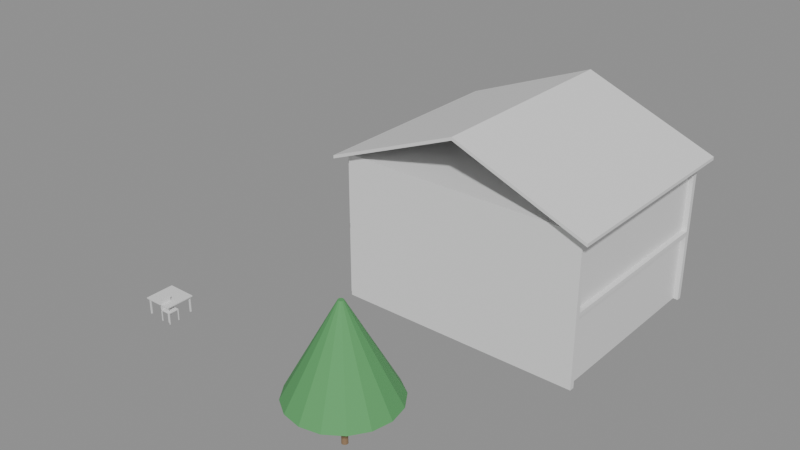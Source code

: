 # Source: e1653_after.blend  (saved by Blender 5.2.44; exported with 4.5.12 LTS)
import bpy
from mathutils import Matrix  # noqa: F401  (used for matrix-valued properties, if any)

bpy.ops.wm.read_factory_settings(use_empty=True)
scene = bpy.context.scene
scene.name = 'Scene'

# ---- materials (node trees are filled in below, after node groups)
mat_ladrillo_rojo = bpy.data.materials.new('Ladrillo_Rojo')
mat_hormigon = bpy.data.materials.new('Hormigon')
mat_teja = bpy.data.materials.new('Teja')
mat_madera_tronco = bpy.data.materials.new('Madera_Tronco')
mat_follaje = bpy.data.materials.new('Follaje')
mat_madera = bpy.data.materials.new('Madera')
mat_metal = bpy.data.materials.new('Metal')

# ---- material node trees
mat_ladrillo_rojo.use_nodes = True; mat_ladrillo_rojo.node_tree.nodes.clear()
_N = mat_ladrillo_rojo.node_tree.nodes; _L = mat_ladrillo_rojo.node_tree.links
n0 = _N.new('ShaderNodeBsdfPrincipled'); n0.name = 'Principled BSDF'; n0.location = (-200, 100)
n0.inputs[3].default_value = 1.45
n0.inputs[10].default_value = 0.005
n1 = _N.new('ShaderNodeOutputMaterial'); n1.name = 'Material Output'; n1.location = (200, 100)
_L.new(n0.outputs[0], n1.inputs[0])
n1.is_active_output = True
mat_hormigon.use_nodes = True; mat_hormigon.node_tree.nodes.clear()
_N = mat_hormigon.node_tree.nodes; _L = mat_hormigon.node_tree.links
n0 = _N.new('ShaderNodeBsdfPrincipled'); n0.name = 'Principled BSDF'; n0.location = (-200, 100)
n0.inputs[3].default_value = 1.45
n0.inputs[10].default_value = 0.005
n1 = _N.new('ShaderNodeOutputMaterial'); n1.name = 'Material Output'; n1.location = (200, 100)
_L.new(n0.outputs[0], n1.inputs[0])
n1.is_active_output = True
mat_teja.use_nodes = True; mat_teja.node_tree.nodes.clear()
_N = mat_teja.node_tree.nodes; _L = mat_teja.node_tree.links
n0 = _N.new('ShaderNodeBsdfPrincipled'); n0.name = 'Principled BSDF'; n0.location = (-200, 100)
n0.inputs[3].default_value = 1.45
n0.inputs[10].default_value = 0.005
n1 = _N.new('ShaderNodeOutputMaterial'); n1.name = 'Material Output'; n1.location = (200, 100)
_L.new(n0.outputs[0], n1.inputs[0])
n1.is_active_output = True
mat_madera_tronco.use_nodes = True; mat_madera_tronco.node_tree.nodes.clear()
_N = mat_madera_tronco.node_tree.nodes; _L = mat_madera_tronco.node_tree.links
n0 = _N.new('ShaderNodeBsdfPrincipled'); n0.name = 'Principled BSDF'; n0.location = (-200, 100)
n0.inputs[0].default_value = (0.28, 0.18, 0.1, 1.0)
n0.inputs[2].default_value = 0.9
n0.inputs[3].default_value = 1.45
n0.inputs[10].default_value = 0.005
n1 = _N.new('ShaderNodeOutputMaterial'); n1.name = 'Material Output'; n1.location = (200, 100)
_L.new(n0.outputs[0], n1.inputs[0])
n1.is_active_output = True
mat_follaje.use_nodes = True; mat_follaje.node_tree.nodes.clear()
_N = mat_follaje.node_tree.nodes; _L = mat_follaje.node_tree.links
n0 = _N.new('ShaderNodeBsdfPrincipled'); n0.name = 'Principled BSDF'; n0.location = (-200, 100)
n0.inputs[0].default_value = (0.1, 0.35, 0.12, 1.0)
n0.inputs[2].default_value = 0.8
n0.inputs[3].default_value = 1.45
n0.inputs[10].default_value = 0.005
n1 = _N.new('ShaderNodeOutputMaterial'); n1.name = 'Material Output'; n1.location = (200, 100)
_L.new(n0.outputs[0], n1.inputs[0])
n1.is_active_output = True
mat_madera.use_nodes = True; mat_madera.node_tree.nodes.clear()
_N = mat_madera.node_tree.nodes; _L = mat_madera.node_tree.links
n0 = _N.new('ShaderNodeBsdfPrincipled'); n0.name = 'Principled BSDF'; n0.location = (-200, 100)
n0.inputs[3].default_value = 1.45
n0.inputs[10].default_value = 0.005
n1 = _N.new('ShaderNodeOutputMaterial'); n1.name = 'Material Output'; n1.location = (200, 100)
_L.new(n0.outputs[0], n1.inputs[0])
n1.is_active_output = True
mat_metal.use_nodes = True; mat_metal.node_tree.nodes.clear()
_N = mat_metal.node_tree.nodes; _L = mat_metal.node_tree.links
n0 = _N.new('ShaderNodeBsdfPrincipled'); n0.name = 'Principled BSDF'; n0.location = (-200, 100)
n0.inputs[3].default_value = 1.45
n0.inputs[10].default_value = 0.005
n1 = _N.new('ShaderNodeOutputMaterial'); n1.name = 'Material Output'; n1.location = (200, 100)
_L.new(n0.outputs[0], n1.inputs[0])
n1.is_active_output = True

# ---- meshes
me_vivienda_p1_muro_sur_cuerpo_mesh = bpy.data.meshes.new('Vivienda_P1_Muro_Sur_Cuerpo_mesh')
me_vivienda_p1_muro_sur_cuerpo_mesh.from_pydata([(0.0, 0.0, 0.0), (10.0, 0.0, 0.0), (10.0, 0.2, 0.0), (0.0, 0.2, 0.0), (0.0, 0.0, 2.8), (10.0, 0.0, 2.8), (10.0, 0.2, 2.8), (0.0, 0.2, 2.8)], [], [(0, 1, 2, 3), (4, 5, 6, 7), (0, 1, 5, 4), (1, 2, 6, 5), (2, 3, 7, 6), (3, 0, 4, 7)])
me_vivienda_p1_muro_sur_cuerpo_mesh.materials.append(mat_ladrillo_rojo)
me_vivienda_p1_muro_sur_cuerpo_mesh.update()
me_vivienda_p1_muro_norte_cuerpo_mesh = bpy.data.meshes.new('Vivienda_P1_Muro_Norte_Cuerpo_mesh')
me_vivienda_p1_muro_norte_cuerpo_mesh.from_pydata([(0.0, 0.0, 0.0), (10.0, 0.0, 0.0), (10.0, 0.2, 0.0), (0.0, 0.2, 0.0), (0.0, 0.0, 2.8), (10.0, 0.0, 2.8), (10.0, 0.2, 2.8), (0.0, 0.2, 2.8)], [], [(0, 1, 2, 3), (4, 5, 6, 7), (0, 1, 5, 4), (1, 2, 6, 5), (2, 3, 7, 6), (3, 0, 4, 7)])
me_vivienda_p1_muro_norte_cuerpo_mesh.materials.append(mat_ladrillo_rojo)
me_vivienda_p1_muro_norte_cuerpo_mesh.update()
me_vivienda_p1_muro_oeste_cuerpo_mesh = bpy.data.meshes.new('Vivienda_P1_Muro_Oeste_Cuerpo_mesh')
me_vivienda_p1_muro_oeste_cuerpo_mesh.from_pydata([(0.0, 0.0, 0.0), (7.6, 0.0, 0.0), (7.6, 0.2, 0.0), (0.0, 0.2, 0.0), (0.0, 0.0, 2.8), (7.6, 0.0, 2.8), (7.6, 0.2, 2.8), (0.0, 0.2, 2.8)], [], [(0, 1, 2, 3), (4, 5, 6, 7), (0, 1, 5, 4), (1, 2, 6, 5), (2, 3, 7, 6), (3, 0, 4, 7)])
me_vivienda_p1_muro_oeste_cuerpo_mesh.materials.append(mat_ladrillo_rojo)
me_vivienda_p1_muro_oeste_cuerpo_mesh.update()
me_vivienda_p1_muro_este_cuerpo_mesh = bpy.data.meshes.new('Vivienda_P1_Muro_Este_Cuerpo_mesh')
me_vivienda_p1_muro_este_cuerpo_mesh.from_pydata([(0.0, 0.0, 0.0), (7.6, 0.0, 0.0), (7.6, 0.2, 0.0), (0.0, 0.2, 0.0), (0.0, 0.0, 2.8), (7.6, 0.0, 2.8), (7.6, 0.2, 2.8), (0.0, 0.2, 2.8)], [], [(0, 1, 2, 3), (4, 5, 6, 7), (0, 1, 5, 4), (1, 2, 6, 5), (2, 3, 7, 6), (3, 0, 4, 7)])
me_vivienda_p1_muro_este_cuerpo_mesh.materials.append(mat_ladrillo_rojo)
me_vivienda_p1_muro_este_cuerpo_mesh.update()
me_vivienda_p1_losa_mesh = bpy.data.meshes.new('Vivienda_P1_Losa_mesh')
me_vivienda_p1_losa_mesh.from_pydata([(0.0, 0.0, 0.0), (10.0, 0.0, 0.0), (10.0, 8.0, 0.0), (0.0, 8.0, 0.0), (0.0, 0.0, 0.2), (10.0, 0.0, 0.2), (10.0, 8.0, 0.2), (0.0, 8.0, 0.2)], [], [(0, 3, 2, 1), (4, 5, 6, 7), (1, 2, 6, 5), (3, 0, 4, 7), (2, 3, 7, 6), (0, 1, 5, 4)])
me_vivienda_p1_losa_mesh.materials.append(mat_hormigon)
me_vivienda_p1_losa_mesh.update()
me_vivienda_p2_muro_sur_cuerpo_mesh = bpy.data.meshes.new('Vivienda_P2_Muro_Sur_Cuerpo_mesh')
me_vivienda_p2_muro_sur_cuerpo_mesh.from_pydata([(0.0, 0.0, 0.0), (10.0, 0.0, 0.0), (10.0, 0.2, 0.0), (0.0, 0.2, 0.0), (0.0, 0.0, 2.8), (10.0, 0.0, 2.8), (10.0, 0.2, 2.8), (0.0, 0.2, 2.8)], [], [(0, 1, 2, 3), (4, 5, 6, 7), (0, 1, 5, 4), (1, 2, 6, 5), (2, 3, 7, 6), (3, 0, 4, 7)])
me_vivienda_p2_muro_sur_cuerpo_mesh.materials.append(mat_ladrillo_rojo)
me_vivienda_p2_muro_sur_cuerpo_mesh.update()
me_vivienda_p2_muro_norte_cuerpo_mesh = bpy.data.meshes.new('Vivienda_P2_Muro_Norte_Cuerpo_mesh')
me_vivienda_p2_muro_norte_cuerpo_mesh.from_pydata([(0.0, 0.0, 0.0), (10.0, 0.0, 0.0), (10.0, 0.2, 0.0), (0.0, 0.2, 0.0), (0.0, 0.0, 2.8), (10.0, 0.0, 2.8), (10.0, 0.2, 2.8), (0.0, 0.2, 2.8)], [], [(0, 1, 2, 3), (4, 5, 6, 7), (0, 1, 5, 4), (1, 2, 6, 5), (2, 3, 7, 6), (3, 0, 4, 7)])
me_vivienda_p2_muro_norte_cuerpo_mesh.materials.append(mat_ladrillo_rojo)
me_vivienda_p2_muro_norte_cuerpo_mesh.update()
me_vivienda_p2_muro_oeste_cuerpo_mesh = bpy.data.meshes.new('Vivienda_P2_Muro_Oeste_Cuerpo_mesh')
me_vivienda_p2_muro_oeste_cuerpo_mesh.from_pydata([(0.0, 0.0, 0.0), (7.6, 0.0, 0.0), (7.6, 0.2, 0.0), (0.0, 0.2, 0.0), (0.0, 0.0, 2.8), (7.6, 0.0, 2.8), (7.6, 0.2, 2.8), (0.0, 0.2, 2.8)], [], [(0, 1, 2, 3), (4, 5, 6, 7), (0, 1, 5, 4), (1, 2, 6, 5), (2, 3, 7, 6), (3, 0, 4, 7)])
me_vivienda_p2_muro_oeste_cuerpo_mesh.materials.append(mat_ladrillo_rojo)
me_vivienda_p2_muro_oeste_cuerpo_mesh.update()
me_vivienda_p2_muro_este_cuerpo_mesh = bpy.data.meshes.new('Vivienda_P2_Muro_Este_Cuerpo_mesh')
me_vivienda_p2_muro_este_cuerpo_mesh.from_pydata([(0.0, 0.0, 0.0), (7.6, 0.0, 0.0), (7.6, 0.2, 0.0), (0.0, 0.2, 0.0), (0.0, 0.0, 2.8), (7.6, 0.0, 2.8), (7.6, 0.2, 2.8), (0.0, 0.2, 2.8)], [], [(0, 1, 2, 3), (4, 5, 6, 7), (0, 1, 5, 4), (1, 2, 6, 5), (2, 3, 7, 6), (3, 0, 4, 7)])
me_vivienda_p2_muro_este_cuerpo_mesh.materials.append(mat_ladrillo_rojo)
me_vivienda_p2_muro_este_cuerpo_mesh.update()
me_vivienda_p2_losa_mesh = bpy.data.meshes.new('Vivienda_P2_Losa_mesh')
me_vivienda_p2_losa_mesh.from_pydata([(0.0, 0.0, 0.0), (10.0, 0.0, 0.0), (10.0, 8.0, 0.0), (0.0, 8.0, 0.0), (0.0, 0.0, 0.2), (10.0, 0.0, 0.2), (10.0, 8.0, 0.2), (0.0, 8.0, 0.2)], [], [(0, 3, 2, 1), (4, 5, 6, 7), (1, 2, 6, 5), (3, 0, 4, 7), (2, 3, 7, 6), (0, 1, 5, 4)])
me_vivienda_p2_losa_mesh.materials.append(mat_hormigon)
me_vivienda_p2_losa_mesh.update()
me_vivienda_tejado_cuerpo_mesh = bpy.data.meshes.new('Vivienda_Tejado_Cuerpo_mesh')
me_vivienda_tejado_cuerpo_mesh.from_pydata([(-0.4, -0.4, -0.16), (5.0, -0.4, 2.0), (10.4, -0.4, -0.16), (-0.4, 8.4, -0.16), (5.0, 8.4, 2.0), (10.4, 8.4, -0.16), (-0.4, -0.4, -0.03076), (5.0, -0.4, 2.129), (10.4, -0.4, -0.03076), (-0.4, 8.4, -0.03076), (5.0, 8.4, 2.129), (10.4, 8.4, -0.03076)], [], [(0, 1, 4, 3), (6, 7, 10, 9), (0, 3, 9, 6), (0, 6, 7, 1), (3, 4, 10, 9), (1, 2, 5, 4), (7, 8, 11, 10), (2, 8, 11, 5), (1, 7, 8, 2), (4, 5, 11, 10)])
me_vivienda_tejado_cuerpo_mesh.materials.append(mat_teja)
me_vivienda_tejado_cuerpo_mesh.update()
me_arbol_decorativo_tronco_mesh = bpy.data.meshes.new('Arbol_Decorativo_Tronco_mesh')
me_arbol_decorativo_tronco_mesh.from_pydata([(0.0, 0.12, 0.0), (0.0, 0.084, 1.8), (0.06, 0.1039, 0.0), (0.042, 0.07275, 1.8), (0.1039, 0.06, 0.0), (0.07275, 0.042, 1.8), (0.12, 0.0, 0.0), (0.084, 0.0, 1.8), (0.1039, -0.06, 0.0), (0.07275, -0.042, 1.8), (0.06, -0.1039, 0.0), (0.042, -0.07275, 1.8), (0.0, -0.12, 0.0), (0.0, -0.084, 1.8), (-0.06, -0.1039, 0.0), (-0.042, -0.07275, 1.8), (-0.1039, -0.06, 0.0), (-0.07275, -0.042, 1.8), (-0.12, 0.0, 0.0), (-0.084, 0.0, 1.8), (-0.1039, 0.06, 0.0), (-0.07275, 0.042, 1.8), (-0.06, 0.1039, 0.0), (-0.042, 0.07275, 1.8)], [], [(0, 1, 3, 2), (2, 3, 5, 4), (4, 5, 7, 6), (6, 7, 9, 8), (8, 9, 11, 10), (10, 11, 13, 12), (12, 13, 15, 14), (14, 15, 17, 16), (16, 17, 19, 18), (18, 19, 21, 20), (3, 1, 23, 21, 19, 17, 15, 13, 11, 9, 7, 5), (20, 21, 23, 22), (22, 23, 1, 0), (0, 2, 4, 6, 8, 10, 12, 14, 16, 18, 20, 22)])
me_arbol_decorativo_tronco_mesh.materials.append(mat_madera_tronco)
me_arbol_decorativo_tronco_mesh.update()
me_arbol_decorativo_copa_mesh = bpy.data.meshes.new('Arbol_Decorativo_Copa_mesh')
me_arbol_decorativo_copa_mesh.from_pydata([(0.0, 2.0, 1.8), (0.0, 0.1, 5.3), (0.7654, 1.848, 1.8), (0.03827, 0.09239, 5.3), (1.414, 1.414, 1.8), (0.07071, 0.07071, 5.3), (1.848, 0.7654, 1.8), (0.09239, 0.03827, 5.3), (2.0, 0.0, 1.8), (0.1, 0.0, 5.3), (1.848, -0.7654, 1.8), (0.09239, -0.03827, 5.3), (1.414, -1.414, 1.8), (0.07071, -0.07071, 5.3), (0.7654, -1.848, 1.8), (0.03827, -0.09239, 5.3), (0.0, -2.0, 1.8), (0.0, -0.1, 5.3), (-0.7654, -1.848, 1.8), (-0.03827, -0.09239, 5.3), (-1.414, -1.414, 1.8), (-0.07071, -0.07071, 5.3), (-1.848, -0.7654, 1.8), (-0.09239, -0.03827, 5.3), (-2.0, 0.0, 1.8), (-0.1, 0.0, 5.3), (-1.848, 0.7654, 1.8), (-0.09239, 0.03827, 5.3), (-1.414, 1.414, 1.8), (-0.07071, 0.07071, 5.3), (-0.7654, 1.848, 1.8), (-0.03827, 0.09239, 5.3)], [], [(0, 1, 3, 2), (2, 3, 5, 4), (4, 5, 7, 6), (6, 7, 9, 8), (8, 9, 11, 10), (10, 11, 13, 12), (12, 13, 15, 14), (14, 15, 17, 16), (16, 17, 19, 18), (18, 19, 21, 20), (20, 21, 23, 22), (22, 23, 25, 24), (24, 25, 27, 26), (26, 27, 29, 28), (3, 1, 31, 29, 27, 25, 23, 21, 19, 17, 15, 13, 11, 9, 7, 5), (28, 29, 31, 30), (30, 31, 1, 0), (0, 2, 4, 6, 8, 10, 12, 14, 16, 18, 20, 22, 24, 26, 28, 30)])
me_arbol_decorativo_copa_mesh.materials.append(mat_follaje)
me_arbol_decorativo_copa_mesh.update()
me_mesa_jardin_tablero_mesh = bpy.data.meshes.new('Mesa_Jardin_Tablero_mesh')
me_mesa_jardin_tablero_mesh.from_pydata([(0.0, 0.0, 0.0), (1.2, 0.0, 0.0), (1.2, 1.2, 0.0), (0.0, 1.2, 0.0), (0.0, 0.0, 0.04), (1.2, 0.0, 0.04), (1.2, 1.2, 0.04), (0.0, 1.2, 0.04)], [], [(0, 1, 2, 3), (4, 5, 6, 7), (0, 1, 5, 4), (1, 2, 6, 5), (2, 3, 7, 6), (3, 0, 4, 7)])
me_mesa_jardin_tablero_mesh.materials.append(mat_madera)
me_mesa_jardin_tablero_mesh.update()
me_mesa_jardin_pata_mesh = bpy.data.meshes.new('Mesa_Jardin_Pata_mesh')
me_mesa_jardin_pata_mesh.from_pydata([(0.0, 0.0, 0.0), (0.05, 0.0, 0.0), (0.05, 0.05, 0.0), (0.0, 0.05, 0.0), (0.0, 0.0, 0.66), (0.05, 0.0, 0.66), (0.05, 0.05, 0.66), (0.0, 0.05, 0.66)], [], [(0, 1, 2, 3), (4, 5, 6, 7), (0, 1, 5, 4), (1, 2, 6, 5), (2, 3, 7, 6), (3, 0, 4, 7)])
me_mesa_jardin_pata_mesh.materials.append(mat_metal)
me_mesa_jardin_pata_mesh.update()
me_mesa_jardin_pata_mesh_001 = bpy.data.meshes.new('Mesa_Jardin_Pata_mesh.001')
me_mesa_jardin_pata_mesh_001.from_pydata([(0.0, 0.0, 0.0), (0.05, 0.0, 0.0), (0.05, 0.05, 0.0), (0.0, 0.05, 0.0), (0.0, 0.0, 0.66), (0.05, 0.0, 0.66), (0.05, 0.05, 0.66), (0.0, 0.05, 0.66)], [], [(0, 1, 2, 3), (4, 5, 6, 7), (0, 1, 5, 4), (1, 2, 6, 5), (2, 3, 7, 6), (3, 0, 4, 7)])
me_mesa_jardin_pata_mesh_001.materials.append(mat_metal)
me_mesa_jardin_pata_mesh_001.update()
me_mesa_jardin_pata_mesh_002 = bpy.data.meshes.new('Mesa_Jardin_Pata_mesh.002')
me_mesa_jardin_pata_mesh_002.from_pydata([(0.0, 0.0, 0.0), (0.05, 0.0, 0.0), (0.05, 0.05, 0.0), (0.0, 0.05, 0.0), (0.0, 0.0, 0.66), (0.05, 0.0, 0.66), (0.05, 0.05, 0.66), (0.0, 0.05, 0.66)], [], [(0, 1, 2, 3), (4, 5, 6, 7), (0, 1, 5, 4), (1, 2, 6, 5), (2, 3, 7, 6), (3, 0, 4, 7)])
me_mesa_jardin_pata_mesh_002.materials.append(mat_metal)
me_mesa_jardin_pata_mesh_002.update()
me_mesa_jardin_pata_mesh_003 = bpy.data.meshes.new('Mesa_Jardin_Pata_mesh.003')
me_mesa_jardin_pata_mesh_003.from_pydata([(0.0, 0.0, 0.0), (0.05, 0.0, 0.0), (0.05, 0.05, 0.0), (0.0, 0.05, 0.0), (0.0, 0.0, 0.66), (0.05, 0.0, 0.66), (0.05, 0.05, 0.66), (0.0, 0.05, 0.66)], [], [(0, 1, 2, 3), (4, 5, 6, 7), (0, 1, 5, 4), (1, 2, 6, 5), (2, 3, 7, 6), (3, 0, 4, 7)])
me_mesa_jardin_pata_mesh_003.materials.append(mat_metal)
me_mesa_jardin_pata_mesh_003.update()
me_silla2_pata_mesh = bpy.data.meshes.new('Silla2_Pata_mesh')
me_silla2_pata_mesh.from_pydata([(0.0, 0.0, 0.0), (0.03, 0.0, 0.0), (0.03, 0.03, 0.0), (0.0, 0.03, 0.0), (0.0, 0.0, 0.45), (0.03, 0.0, 0.45), (0.03, 0.03, 0.45), (0.0, 0.03, 0.45)], [], [(0, 1, 2, 3), (4, 5, 6, 7), (0, 1, 5, 4), (1, 2, 6, 5), (2, 3, 7, 6), (3, 0, 4, 7)])
me_silla2_pata_mesh.materials.append(mat_madera)
me_silla2_pata_mesh.update()
me_silla2_pata_mesh_001 = bpy.data.meshes.new('Silla2_Pata_mesh.001')
me_silla2_pata_mesh_001.from_pydata([(0.0, 0.0, 0.0), (0.03, 0.0, 0.0), (0.03, 0.03, 0.0), (0.0, 0.03, 0.0), (0.0, 0.0, 0.45), (0.03, 0.0, 0.45), (0.03, 0.03, 0.45), (0.0, 0.03, 0.45)], [], [(0, 1, 2, 3), (4, 5, 6, 7), (0, 1, 5, 4), (1, 2, 6, 5), (2, 3, 7, 6), (3, 0, 4, 7)])
me_silla2_pata_mesh_001.materials.append(mat_madera)
me_silla2_pata_mesh_001.update()
me_silla2_pata_mesh_002 = bpy.data.meshes.new('Silla2_Pata_mesh.002')
me_silla2_pata_mesh_002.from_pydata([(0.0, 0.0, 0.0), (0.03, 0.0, 0.0), (0.03, 0.03, 0.0), (0.0, 0.03, 0.0), (0.0, 0.0, 0.45), (0.03, 0.0, 0.45), (0.03, 0.03, 0.45), (0.0, 0.03, 0.45)], [], [(0, 1, 2, 3), (4, 5, 6, 7), (0, 1, 5, 4), (1, 2, 6, 5), (2, 3, 7, 6), (3, 0, 4, 7)])
me_silla2_pata_mesh_002.materials.append(mat_madera)
me_silla2_pata_mesh_002.update()
me_silla2_pata_mesh_003 = bpy.data.meshes.new('Silla2_Pata_mesh.003')
me_silla2_pata_mesh_003.from_pydata([(0.0, 0.0, 0.0), (0.03, 0.0, 0.0), (0.03, 0.03, 0.0), (0.0, 0.03, 0.0), (0.0, 0.0, 0.45), (0.03, 0.0, 0.45), (0.03, 0.03, 0.45), (0.0, 0.03, 0.45)], [], [(0, 1, 2, 3), (4, 5, 6, 7), (0, 1, 5, 4), (1, 2, 6, 5), (2, 3, 7, 6), (3, 0, 4, 7)])
me_silla2_pata_mesh_003.materials.append(mat_madera)
me_silla2_pata_mesh_003.update()
me_silla2_asiento_mesh = bpy.data.meshes.new('Silla2_Asiento_mesh')
me_silla2_asiento_mesh.from_pydata([(0.0, 0.0, 0.0), (0.45, 0.0, 0.0), (0.45, 0.45, 0.0), (0.0, 0.45, 0.0), (0.0, 0.0, 0.03), (0.45, 0.0, 0.03), (0.45, 0.45, 0.03), (0.0, 0.45, 0.03)], [], [(0, 1, 2, 3), (4, 5, 6, 7), (0, 1, 5, 4), (1, 2, 6, 5), (2, 3, 7, 6), (3, 0, 4, 7)])
me_silla2_asiento_mesh.materials.append(mat_madera)
me_silla2_asiento_mesh.update()
me_silla2_respaldo_mesh = bpy.data.meshes.new('Silla2_Respaldo_mesh')
me_silla2_respaldo_mesh.from_pydata([(0.0, 0.0, 0.0), (0.03, 0.0, 0.0), (0.03, 0.45, 0.0), (0.0, 0.45, 0.0), (0.0, 0.0, 0.45), (0.03, 0.0, 0.45), (0.03, 0.45, 0.45), (0.0, 0.45, 0.45)], [], [(0, 1, 2, 3), (4, 5, 6, 7), (0, 1, 5, 4), (1, 2, 6, 5), (2, 3, 7, 6), (3, 0, 4, 7)])
me_silla2_respaldo_mesh.materials.append(mat_madera)
me_silla2_respaldo_mesh.update()

# ---- objects
ob_vivienda = bpy.data.objects.new('Vivienda', None)
ob_vivienda_p1_muro_sur = bpy.data.objects.new('Vivienda_P1_Muro_Sur', None)
ob_vivienda_p1_muro_sur_cuerpo = bpy.data.objects.new('Vivienda_P1_Muro_Sur_Cuerpo', me_vivienda_p1_muro_sur_cuerpo_mesh)
ob_vivienda_p1_muro_norte = bpy.data.objects.new('Vivienda_P1_Muro_Norte', None)
ob_vivienda_p1_muro_norte_cuerpo = bpy.data.objects.new('Vivienda_P1_Muro_Norte_Cuerpo', me_vivienda_p1_muro_norte_cuerpo_mesh)
ob_vivienda_p1_muro_oeste = bpy.data.objects.new('Vivienda_P1_Muro_Oeste', None)
ob_vivienda_p1_muro_oeste_cuerpo = bpy.data.objects.new('Vivienda_P1_Muro_Oeste_Cuerpo', me_vivienda_p1_muro_oeste_cuerpo_mesh)
ob_vivienda_p1_muro_este = bpy.data.objects.new('Vivienda_P1_Muro_Este', None)
ob_vivienda_p1_muro_este_cuerpo = bpy.data.objects.new('Vivienda_P1_Muro_Este_Cuerpo', me_vivienda_p1_muro_este_cuerpo_mesh)
ob_vivienda_p1_losa_solido = bpy.data.objects.new('Vivienda_P1_Losa_Solido', me_vivienda_p1_losa_mesh)
ob_vivienda_p1_losa = bpy.data.objects.new('Vivienda_P1_Losa', None)
ob_vivienda_p2_muro_sur = bpy.data.objects.new('Vivienda_P2_Muro_Sur', None)
ob_vivienda_p2_muro_sur_cuerpo = bpy.data.objects.new('Vivienda_P2_Muro_Sur_Cuerpo', me_vivienda_p2_muro_sur_cuerpo_mesh)
ob_vivienda_p2_muro_norte = bpy.data.objects.new('Vivienda_P2_Muro_Norte', None)
ob_vivienda_p2_muro_norte_cuerpo = bpy.data.objects.new('Vivienda_P2_Muro_Norte_Cuerpo', me_vivienda_p2_muro_norte_cuerpo_mesh)
ob_vivienda_p2_muro_oeste = bpy.data.objects.new('Vivienda_P2_Muro_Oeste', None)
ob_vivienda_p2_muro_oeste_cuerpo = bpy.data.objects.new('Vivienda_P2_Muro_Oeste_Cuerpo', me_vivienda_p2_muro_oeste_cuerpo_mesh)
ob_vivienda_p2_muro_este = bpy.data.objects.new('Vivienda_P2_Muro_Este', None)
ob_vivienda_p2_muro_este_cuerpo = bpy.data.objects.new('Vivienda_P2_Muro_Este_Cuerpo', me_vivienda_p2_muro_este_cuerpo_mesh)
ob_vivienda_p2_losa_solido = bpy.data.objects.new('Vivienda_P2_Losa_Solido', me_vivienda_p2_losa_mesh)
ob_vivienda_p2_losa = bpy.data.objects.new('Vivienda_P2_Losa', None)
ob_vivienda_tejado = bpy.data.objects.new('Vivienda_Tejado', None)
ob_vivienda_tejado_cuerpo = bpy.data.objects.new('Vivienda_Tejado_Cuerpo', me_vivienda_tejado_cuerpo_mesh)
ob_arbol_decorativo = bpy.data.objects.new('Arbol_Decorativo', None)
ob_arbol_decorativo_tronco = bpy.data.objects.new('Arbol_Decorativo_Tronco', me_arbol_decorativo_tronco_mesh)
ob_arbol_decorativo_copa = bpy.data.objects.new('Arbol_Decorativo_Copa', me_arbol_decorativo_copa_mesh)
ob_mesa_jardin = bpy.data.objects.new('Mesa_Jardin', None)
ob_mesa_jardin_tablero = bpy.data.objects.new('Mesa_Jardin_Tablero', me_mesa_jardin_tablero_mesh)
ob_mesa_jardin_pata = bpy.data.objects.new('Mesa_Jardin_Pata', me_mesa_jardin_pata_mesh)
ob_mesa_jardin_pata_001 = bpy.data.objects.new('Mesa_Jardin_Pata.001', me_mesa_jardin_pata_mesh_001)
ob_mesa_jardin_pata_002 = bpy.data.objects.new('Mesa_Jardin_Pata.002', me_mesa_jardin_pata_mesh_002)
ob_mesa_jardin_pata_003 = bpy.data.objects.new('Mesa_Jardin_Pata.003', me_mesa_jardin_pata_mesh_003)
ob_silla2 = bpy.data.objects.new('Silla2', None)
ob_silla2_pata = bpy.data.objects.new('Silla2_Pata', me_silla2_pata_mesh)
ob_silla2_pata_001 = bpy.data.objects.new('Silla2_Pata.001', me_silla2_pata_mesh_001)
ob_silla2_pata_002 = bpy.data.objects.new('Silla2_Pata.002', me_silla2_pata_mesh_002)
ob_silla2_pata_003 = bpy.data.objects.new('Silla2_Pata.003', me_silla2_pata_mesh_003)
ob_silla2_asiento = bpy.data.objects.new('Silla2_Asiento', me_silla2_asiento_mesh)
ob_silla2_respaldo = bpy.data.objects.new('Silla2_Respaldo', me_silla2_respaldo_mesh)

# ---- transforms, parenting, visibility, modifiers, constraints
ob_vivienda.location = (0.0, 2.0, 0.0)
ob_vivienda.empty_display_type = 'ARROWS'
ob_vivienda_p1_muro_sur.parent = ob_vivienda
ob_vivienda_p1_muro_sur.location = (0.0, 0.0, 0.0)
ob_vivienda_p1_muro_sur.empty_display_type = 'ARROWS'
ob_vivienda_p1_muro_sur_cuerpo.parent = ob_vivienda_p1_muro_sur
ob_vivienda_p1_muro_sur_cuerpo.location = (0.0, 0.0, 0.0)
ob_vivienda_p1_muro_norte.parent = ob_vivienda
ob_vivienda_p1_muro_norte.location = (0.0, 7.8, 0.0)
ob_vivienda_p1_muro_norte.empty_display_type = 'ARROWS'
ob_vivienda_p1_muro_norte_cuerpo.parent = ob_vivienda_p1_muro_norte
ob_vivienda_p1_muro_norte_cuerpo.location = (0.0, 0.0, 0.0)
ob_vivienda_p1_muro_oeste.parent = ob_vivienda
ob_vivienda_p1_muro_oeste.location = (0.0, 0.2, 0.0)
ob_vivienda_p1_muro_oeste.rotation_euler = (0.0, 0.0, 1.571)
ob_vivienda_p1_muro_oeste.empty_display_type = 'ARROWS'
ob_vivienda_p1_muro_oeste_cuerpo.parent = ob_vivienda_p1_muro_oeste
ob_vivienda_p1_muro_oeste_cuerpo.location = (0.0, 0.0, 0.0)
ob_vivienda_p1_muro_este.parent = ob_vivienda
ob_vivienda_p1_muro_este.location = (9.8, 0.2, 0.0)
ob_vivienda_p1_muro_este.rotation_euler = (0.0, 0.0, 1.571)
ob_vivienda_p1_muro_este.empty_display_type = 'ARROWS'
ob_vivienda_p1_muro_este_cuerpo.parent = ob_vivienda_p1_muro_este
ob_vivienda_p1_muro_este_cuerpo.location = (0.0, 0.0, 0.0)
ob_vivienda_p1_losa_solido.parent = ob_vivienda_p1_losa
ob_vivienda_p1_losa_solido.location = (0.0, 0.0, 0.0)
ob_vivienda_p1_losa.parent = ob_vivienda
ob_vivienda_p1_losa.location = (0.0, 0.0, 2.8)
ob_vivienda_p1_losa.empty_display_type = 'ARROWS'
ob_vivienda_p2_muro_sur.parent = ob_vivienda
ob_vivienda_p2_muro_sur.location = (0.0, 0.0, 3.0)
ob_vivienda_p2_muro_sur.empty_display_type = 'ARROWS'
ob_vivienda_p2_muro_sur_cuerpo.parent = ob_vivienda_p2_muro_sur
ob_vivienda_p2_muro_sur_cuerpo.location = (0.0, 0.0, 0.0)
ob_vivienda_p2_muro_norte.parent = ob_vivienda
ob_vivienda_p2_muro_norte.location = (0.0, 7.8, 3.0)
ob_vivienda_p2_muro_norte.empty_display_type = 'ARROWS'
ob_vivienda_p2_muro_norte_cuerpo.parent = ob_vivienda_p2_muro_norte
ob_vivienda_p2_muro_norte_cuerpo.location = (0.0, 0.0, 0.0)
ob_vivienda_p2_muro_oeste.parent = ob_vivienda
ob_vivienda_p2_muro_oeste.location = (0.0, 0.2, 3.0)
ob_vivienda_p2_muro_oeste.rotation_euler = (0.0, 0.0, 1.571)
ob_vivienda_p2_muro_oeste.empty_display_type = 'ARROWS'
ob_vivienda_p2_muro_oeste_cuerpo.parent = ob_vivienda_p2_muro_oeste
ob_vivienda_p2_muro_oeste_cuerpo.location = (0.0, 0.0, 0.0)
ob_vivienda_p2_muro_este.parent = ob_vivienda
ob_vivienda_p2_muro_este.location = (9.8, 0.2, 3.0)
ob_vivienda_p2_muro_este.rotation_euler = (0.0, 0.0, 1.571)
ob_vivienda_p2_muro_este.empty_display_type = 'ARROWS'
ob_vivienda_p2_muro_este_cuerpo.parent = ob_vivienda_p2_muro_este
ob_vivienda_p2_muro_este_cuerpo.location = (0.0, 0.0, 0.0)
ob_vivienda_p2_losa_solido.parent = ob_vivienda_p2_losa
ob_vivienda_p2_losa_solido.location = (0.0, 0.0, 0.0)
ob_vivienda_p2_losa.parent = ob_vivienda
ob_vivienda_p2_losa.location = (0.0, 0.0, 5.8)
ob_vivienda_p2_losa.empty_display_type = 'ARROWS'
ob_vivienda_tejado.parent = ob_vivienda
ob_vivienda_tejado.location = (0.0, 0.0, 6.0)
ob_vivienda_tejado.empty_display_type = 'ARROWS'
ob_vivienda_tejado_cuerpo.parent = ob_vivienda_tejado
ob_vivienda_tejado_cuerpo.location = (0.0, 0.0, 0.0)
ob_arbol_decorativo.location = (6.0, -5.0, 0.0)
ob_arbol_decorativo.empty_display_type = 'ARROWS'
ob_arbol_decorativo_tronco.parent = ob_arbol_decorativo
ob_arbol_decorativo_tronco.location = (0.0, 0.0, 0.0)
ob_arbol_decorativo_copa.parent = ob_arbol_decorativo
ob_arbol_decorativo_copa.location = (0.0, 0.0, 0.0)
ob_mesa_jardin.location = (-5.0, -4.0, 0.0)
ob_mesa_jardin.empty_display_type = 'ARROWS'
ob_mesa_jardin_tablero.parent = ob_mesa_jardin
ob_mesa_jardin_tablero.location = (0.0, 0.0, 0.66)
ob_mesa_jardin_pata.parent = ob_mesa_jardin
ob_mesa_jardin_pata.location = (0.06, 0.06, 0.0)
ob_mesa_jardin_pata_001.parent = ob_mesa_jardin
ob_mesa_jardin_pata_001.location = (0.06, 1.09, 0.0)
ob_mesa_jardin_pata_002.parent = ob_mesa_jardin
ob_mesa_jardin_pata_002.location = (1.09, 0.06, 0.0)
ob_mesa_jardin_pata_003.parent = ob_mesa_jardin
ob_mesa_jardin_pata_003.location = (1.09, 1.09, 0.0)
ob_silla2.location = (-4.2, -4.0, 0.0)
ob_silla2.empty_display_type = 'ARROWS'
ob_silla2_pata.parent = ob_silla2
ob_silla2_pata.location = (0.0, 0.0, 0.0)
ob_silla2_pata_001.parent = ob_silla2
ob_silla2_pata_001.location = (0.0, 0.42, 0.0)
ob_silla2_pata_002.parent = ob_silla2
ob_silla2_pata_002.location = (0.42, 0.0, 0.0)
ob_silla2_pata_003.parent = ob_silla2
ob_silla2_pata_003.location = (0.42, 0.42, 0.0)
ob_silla2_asiento.parent = ob_silla2
ob_silla2_asiento.location = (0.0, 0.0, 0.45)
ob_silla2_respaldo.parent = ob_silla2
ob_silla2_respaldo.location = (0.0, 0.0, 0.45)

# ---- collection membership
scene.collection.objects.link(ob_vivienda)
scene.collection.objects.link(ob_vivienda_p1_muro_sur)
scene.collection.objects.link(ob_vivienda_p1_muro_sur_cuerpo)
scene.collection.objects.link(ob_vivienda_p1_muro_norte)
scene.collection.objects.link(ob_vivienda_p1_muro_norte_cuerpo)
scene.collection.objects.link(ob_vivienda_p1_muro_oeste)
scene.collection.objects.link(ob_vivienda_p1_muro_oeste_cuerpo)
scene.collection.objects.link(ob_vivienda_p1_muro_este)
scene.collection.objects.link(ob_vivienda_p1_muro_este_cuerpo)
scene.collection.objects.link(ob_vivienda_p1_losa_solido)
scene.collection.objects.link(ob_vivienda_p1_losa)
scene.collection.objects.link(ob_vivienda_p2_muro_sur)
scene.collection.objects.link(ob_vivienda_p2_muro_sur_cuerpo)
scene.collection.objects.link(ob_vivienda_p2_muro_norte)
scene.collection.objects.link(ob_vivienda_p2_muro_norte_cuerpo)
scene.collection.objects.link(ob_vivienda_p2_muro_oeste)
scene.collection.objects.link(ob_vivienda_p2_muro_oeste_cuerpo)
scene.collection.objects.link(ob_vivienda_p2_muro_este)
scene.collection.objects.link(ob_vivienda_p2_muro_este_cuerpo)
scene.collection.objects.link(ob_vivienda_p2_losa_solido)
scene.collection.objects.link(ob_vivienda_p2_losa)
scene.collection.objects.link(ob_vivienda_tejado)
scene.collection.objects.link(ob_vivienda_tejado_cuerpo)
scene.collection.objects.link(ob_arbol_decorativo)
scene.collection.objects.link(ob_arbol_decorativo_tronco)
scene.collection.objects.link(ob_arbol_decorativo_copa)
scene.collection.objects.link(ob_mesa_jardin)
scene.collection.objects.link(ob_mesa_jardin_tablero)
scene.collection.objects.link(ob_mesa_jardin_pata)
scene.collection.objects.link(ob_mesa_jardin_pata_001)
scene.collection.objects.link(ob_mesa_jardin_pata_002)
scene.collection.objects.link(ob_mesa_jardin_pata_003)
scene.collection.objects.link(ob_silla2)
scene.collection.objects.link(ob_silla2_pata)
scene.collection.objects.link(ob_silla2_pata_001)
scene.collection.objects.link(ob_silla2_pata_002)
scene.collection.objects.link(ob_silla2_pata_003)
scene.collection.objects.link(ob_silla2_asiento)
scene.collection.objects.link(ob_silla2_respaldo)

# ---- scene / render settings (as saved in the file)
scene.frame_start = 1; scene.frame_end = 250; scene.frame_set(1)
scene.render.engine = 'BLENDER_EEVEE_NEXT'
scene.render.bake_bias = 0.0
scene.render.bake_samples = 0
scene.render.compositor_device = 'GPU'
scene.eevee.use_volume_custom_range = False
scene.eevee.fast_gi_thickness_near = 0.1
scene.eevee.fast_gi_thickness_far = 0.0
scene.eevee.ray_tracing_options.screen_trace_thickness = 0.1
bpy.context.view_layer.update()

# ---- added for rendering (the .blend has no active camera and no usable light): camera, sun + grey world if the file has none
cam_auto = bpy.data.cameras.new('AutoCamera')
cam_auto.lens = 50.0
cam_auto.sensor_width = 36.0
cam_auto.clip_end = 1000.0
ob_auto_camera = bpy.data.objects.new('AutoCamera', cam_auto)
scene.collection.objects.link(ob_auto_camera)
ob_auto_camera.location = (25.4764, -25.6317, 22.2857)
ob_auto_camera.rotation_euler = (1.09748, -7.21219e-08, 0.694738)
scene.camera = ob_auto_camera
light_auto_sun = bpy.data.lights.new('AutoSun', 'SUN')
light_auto_sun.energy = 3.0
light_auto_sun.angle = 0.0523599
ob_auto_sun = bpy.data.objects.new('AutoSun', light_auto_sun)
scene.collection.objects.link(ob_auto_sun)
ob_auto_sun.rotation_euler = (0.872665, 0.174533, 0.523599)
if scene.world is None:
    world_auto = bpy.data.worlds.new('AutoWorld')
    world_auto.color = (0.3, 0.3, 0.3)
    scene.world = world_auto
bpy.context.view_layer.update()
